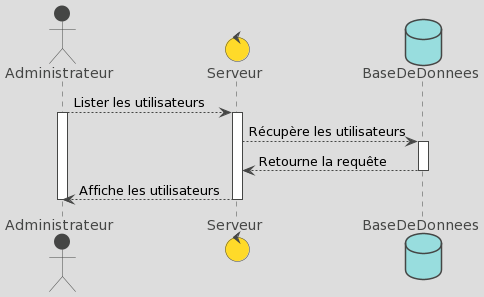

The diagram above was rendered by PlantUML. Its source (embedded in the PNG):
@startuml
!theme toy
actor Administrateur
control Serveur
database BaseDeDonnees

Administrateur --> Serveur : Lister les utilisateurs
Activate Administrateur
Activate Serveur

Serveur --> BaseDeDonnees : Récupère les utilisateurs
Activate BaseDeDonnees

BaseDeDonnees --> Serveur : Retourne la requête
Deactivate BaseDeDonnees

Serveur --> Administrateur : Affiche les utilisateurs
Deactivate Administrateur
Deactivate Serveur
@enduml